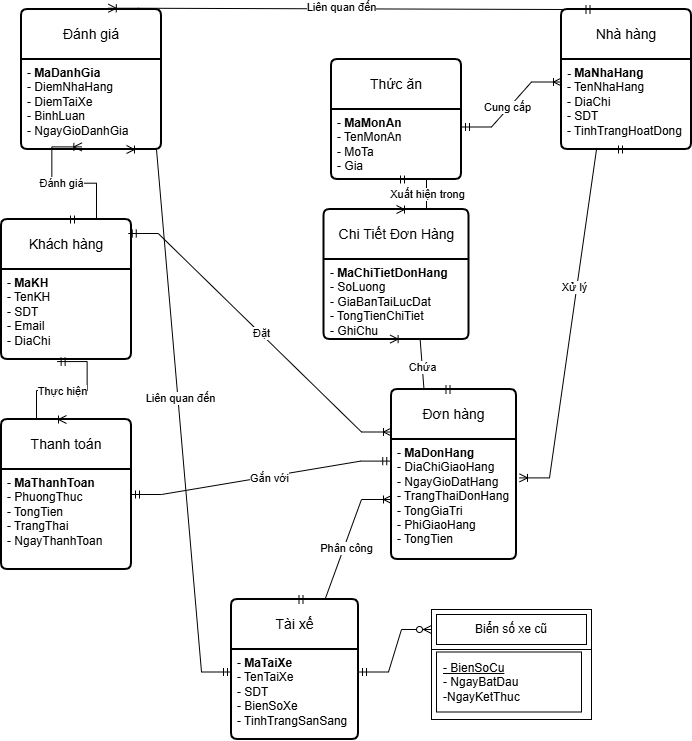

The diagram above was exported from draw.io. Its source (the exported page's mxGraphModel, read from the mxfile embedded in the PNG):
<mxGraphModel dx="1042" dy="535" grid="1" gridSize="10" guides="1" tooltips="1" connect="1" arrows="1" fold="1" page="1" pageScale="1" pageWidth="850" pageHeight="1100" math="0" shadow="0" extFonts="Permanent Marker^https://fonts.googleapis.com/css?family=Permanent+Marker">
  <root>
    <mxCell id="0" />
    <mxCell id="1" parent="0" />
    <mxCell id="B-Jltz0T_sSsfVbDu62e-1" value="Thức ăn" style="swimlane;childLayout=stackLayout;horizontal=1;startSize=50;horizontalStack=0;rounded=1;fontSize=14;fontStyle=0;strokeWidth=2;resizeParent=0;resizeLast=1;shadow=0;dashed=0;align=center;arcSize=4;whiteSpace=wrap;html=1;" vertex="1" parent="1">
      <mxGeometry x="410" y="80" width="130" height="120" as="geometry" />
    </mxCell>
    <mxCell id="B-Jltz0T_sSsfVbDu62e-2" value="- &lt;b&gt;MaMonAn&lt;/b&gt;&lt;div&gt;- TenMonAn&lt;/div&gt;&lt;div&gt;- MoTa&lt;/div&gt;&lt;div&gt;- Gia&lt;/div&gt;" style="align=left;strokeColor=none;fillColor=none;spacingLeft=4;spacingRight=4;fontSize=12;verticalAlign=top;resizable=0;rotatable=0;part=1;html=1;whiteSpace=wrap;" vertex="1" parent="B-Jltz0T_sSsfVbDu62e-1">
      <mxGeometry y="50" width="130" height="70" as="geometry" />
    </mxCell>
    <mxCell id="B-Jltz0T_sSsfVbDu62e-3" value="Nhà hàng" style="swimlane;childLayout=stackLayout;horizontal=1;startSize=50;horizontalStack=0;rounded=1;fontSize=14;fontStyle=0;strokeWidth=2;resizeParent=0;resizeLast=1;shadow=0;dashed=0;align=center;arcSize=4;whiteSpace=wrap;html=1;" vertex="1" parent="1">
      <mxGeometry x="640" y="30" width="130" height="140" as="geometry" />
    </mxCell>
    <mxCell id="B-Jltz0T_sSsfVbDu62e-4" value="&lt;b&gt;- MaNhaHang&lt;/b&gt;&lt;div&gt;- TenNhaHang&lt;/div&gt;&lt;div&gt;- DiaChi&lt;/div&gt;&lt;div&gt;- SDT&lt;/div&gt;&lt;div&gt;- TinhTrangHoatDong&lt;/div&gt;" style="align=left;strokeColor=none;fillColor=none;spacingLeft=4;spacingRight=4;fontSize=12;verticalAlign=top;resizable=0;rotatable=0;part=1;html=1;whiteSpace=wrap;" vertex="1" parent="B-Jltz0T_sSsfVbDu62e-3">
      <mxGeometry y="50" width="130" height="90" as="geometry" />
    </mxCell>
    <mxCell id="B-Jltz0T_sSsfVbDu62e-5" value="" style="edgeStyle=entityRelationEdgeStyle;fontSize=12;html=1;endArrow=ERoneToMany;startArrow=ERmandOne;rounded=0;entryX=0;entryY=0.25;entryDx=0;entryDy=0;exitX=1;exitY=0.25;exitDx=0;exitDy=0;" edge="1" parent="1" source="B-Jltz0T_sSsfVbDu62e-2" target="B-Jltz0T_sSsfVbDu62e-4">
      <mxGeometry width="100" height="100" relative="1" as="geometry">
        <mxPoint x="520" y="340" as="sourcePoint" />
        <mxPoint x="620" y="240" as="targetPoint" />
      </mxGeometry>
    </mxCell>
    <mxCell id="B-Jltz0T_sSsfVbDu62e-6" value="Cung cấp" style="edgeLabel;html=1;align=center;verticalAlign=middle;resizable=0;points=[];" vertex="1" connectable="0" parent="B-Jltz0T_sSsfVbDu62e-5">
      <mxGeometry x="-0.0836" y="2" relative="1" as="geometry">
        <mxPoint as="offset" />
      </mxGeometry>
    </mxCell>
    <mxCell id="B-Jltz0T_sSsfVbDu62e-7" value="Đơn hàng" style="swimlane;childLayout=stackLayout;horizontal=1;startSize=50;horizontalStack=0;rounded=1;fontSize=14;fontStyle=0;strokeWidth=2;resizeParent=0;resizeLast=1;shadow=0;dashed=0;align=center;arcSize=4;whiteSpace=wrap;html=1;" vertex="1" parent="1">
      <mxGeometry x="470" y="410" width="125" height="170" as="geometry">
        <mxRectangle x="470" y="410" width="100" height="50" as="alternateBounds" />
      </mxGeometry>
    </mxCell>
    <mxCell id="B-Jltz0T_sSsfVbDu62e-8" value="- &lt;b&gt;MaDonHang&lt;/b&gt;&lt;div&gt;- DiaChiGiaoHang&lt;/div&gt;&lt;div&gt;- NgayGioDatHang&lt;/div&gt;&lt;div&gt;- TrangThaiDonHang&lt;/div&gt;&lt;div&gt;- TongGiaTri&lt;/div&gt;&lt;div&gt;- PhiGiaoHang&lt;/div&gt;&lt;div&gt;- TongTien&lt;/div&gt;" style="align=left;strokeColor=none;fillColor=none;spacingLeft=4;spacingRight=4;fontSize=12;verticalAlign=top;resizable=0;rotatable=0;part=1;html=1;whiteSpace=wrap;" vertex="1" parent="B-Jltz0T_sSsfVbDu62e-7">
      <mxGeometry y="50" width="125" height="120" as="geometry" />
    </mxCell>
    <mxCell id="B-Jltz0T_sSsfVbDu62e-11" value="Khách hàng" style="swimlane;childLayout=stackLayout;horizontal=1;startSize=50;horizontalStack=0;rounded=1;fontSize=14;fontStyle=0;strokeWidth=2;resizeParent=0;resizeLast=1;shadow=0;dashed=0;align=center;arcSize=4;whiteSpace=wrap;html=1;" vertex="1" parent="1">
      <mxGeometry x="80" y="240" width="130" height="140" as="geometry" />
    </mxCell>
    <mxCell id="B-Jltz0T_sSsfVbDu62e-12" value="- &lt;b&gt;MaKH&lt;/b&gt;&lt;div&gt;- TenKH&lt;/div&gt;&lt;div&gt;- SDT&lt;/div&gt;&lt;div&gt;- Email&lt;/div&gt;&lt;div&gt;- DiaChi&lt;/div&gt;" style="align=left;strokeColor=none;fillColor=none;spacingLeft=4;spacingRight=4;fontSize=12;verticalAlign=top;resizable=0;rotatable=0;part=1;html=1;whiteSpace=wrap;" vertex="1" parent="B-Jltz0T_sSsfVbDu62e-11">
      <mxGeometry y="50" width="130" height="90" as="geometry" />
    </mxCell>
    <mxCell id="B-Jltz0T_sSsfVbDu62e-13" value="" style="edgeStyle=entityRelationEdgeStyle;fontSize=12;html=1;endArrow=ERoneToMany;startArrow=ERmandOne;rounded=0;entryX=0;entryY=0.25;entryDx=0;entryDy=0;exitX=0.975;exitY=0.1;exitDx=0;exitDy=0;exitPerimeter=0;" edge="1" parent="1" source="B-Jltz0T_sSsfVbDu62e-11" target="B-Jltz0T_sSsfVbDu62e-7">
      <mxGeometry width="100" height="100" relative="1" as="geometry">
        <mxPoint x="250" y="540" as="sourcePoint" />
        <mxPoint x="350" y="440" as="targetPoint" />
      </mxGeometry>
    </mxCell>
    <mxCell id="B-Jltz0T_sSsfVbDu62e-14" value="Đặt" style="edgeLabel;html=1;align=center;verticalAlign=middle;resizable=0;points=[];" vertex="1" connectable="0" parent="B-Jltz0T_sSsfVbDu62e-13">
      <mxGeometry x="0.0027" y="1" relative="1" as="geometry">
        <mxPoint as="offset" />
      </mxGeometry>
    </mxCell>
    <mxCell id="B-Jltz0T_sSsfVbDu62e-17" value="Tài xế" style="swimlane;childLayout=stackLayout;horizontal=1;startSize=50;horizontalStack=0;rounded=1;fontSize=14;fontStyle=0;strokeWidth=2;resizeParent=0;resizeLast=1;shadow=0;dashed=0;align=center;arcSize=4;whiteSpace=wrap;html=1;" vertex="1" parent="1">
      <mxGeometry x="310" y="620" width="127" height="140" as="geometry" />
    </mxCell>
    <mxCell id="B-Jltz0T_sSsfVbDu62e-18" value="- &lt;b&gt;MaTaiXe&lt;/b&gt;&lt;div&gt;- TenTaiXe&lt;/div&gt;&lt;div&gt;- SDT&lt;/div&gt;&lt;div&gt;- BienSoXe&lt;/div&gt;&lt;div&gt;- TinhTrangSanSang&lt;/div&gt;" style="align=left;strokeColor=none;fillColor=none;spacingLeft=4;spacingRight=4;fontSize=12;verticalAlign=top;resizable=0;rotatable=0;part=1;html=1;whiteSpace=wrap;" vertex="1" parent="B-Jltz0T_sSsfVbDu62e-17">
      <mxGeometry y="50" width="127" height="90" as="geometry" />
    </mxCell>
    <mxCell id="B-Jltz0T_sSsfVbDu62e-19" value="" style="edgeStyle=entityRelationEdgeStyle;fontSize=12;html=1;endArrow=ERoneToMany;startArrow=ERmandOne;rounded=0;exitX=0.5;exitY=0;exitDx=0;exitDy=0;entryX=0;entryY=0.5;entryDx=0;entryDy=0;" edge="1" parent="1" source="B-Jltz0T_sSsfVbDu62e-17" target="B-Jltz0T_sSsfVbDu62e-8">
      <mxGeometry width="100" height="100" relative="1" as="geometry">
        <mxPoint x="610" y="550" as="sourcePoint" />
        <mxPoint x="390" y="420" as="targetPoint" />
      </mxGeometry>
    </mxCell>
    <mxCell id="B-Jltz0T_sSsfVbDu62e-20" value="Phân công" style="edgeLabel;html=1;align=center;verticalAlign=middle;resizable=0;points=[];" vertex="1" connectable="0" parent="B-Jltz0T_sSsfVbDu62e-19">
      <mxGeometry x="0.0388" y="-2" relative="1" as="geometry">
        <mxPoint as="offset" />
      </mxGeometry>
    </mxCell>
    <mxCell id="B-Jltz0T_sSsfVbDu62e-21" value="" style="edgeStyle=entityRelationEdgeStyle;fontSize=12;html=1;endArrow=ERoneToMany;startArrow=ERmandOne;rounded=0;entryX=1.024;entryY=0.32;entryDx=0;entryDy=0;exitX=0.5;exitY=1;exitDx=0;exitDy=0;entryPerimeter=0;" edge="1" parent="1" source="B-Jltz0T_sSsfVbDu62e-4" target="B-Jltz0T_sSsfVbDu62e-8">
      <mxGeometry width="100" height="100" relative="1" as="geometry">
        <mxPoint x="620" y="370" as="sourcePoint" />
        <mxPoint x="520" y="470" as="targetPoint" />
      </mxGeometry>
    </mxCell>
    <mxCell id="B-Jltz0T_sSsfVbDu62e-22" value="Xử lý" style="edgeLabel;html=1;align=center;verticalAlign=middle;resizable=0;points=[];" vertex="1" connectable="0" parent="B-Jltz0T_sSsfVbDu62e-21">
      <mxGeometry x="-0.1389" y="-3" relative="1" as="geometry">
        <mxPoint as="offset" />
      </mxGeometry>
    </mxCell>
    <mxCell id="B-Jltz0T_sSsfVbDu62e-23" value="Thanh toán" style="swimlane;childLayout=stackLayout;horizontal=1;startSize=50;horizontalStack=0;rounded=1;fontSize=14;fontStyle=0;strokeWidth=2;resizeParent=0;resizeLast=1;shadow=0;dashed=0;align=center;arcSize=4;whiteSpace=wrap;html=1;" vertex="1" parent="1">
      <mxGeometry x="80" y="440" width="130" height="150" as="geometry" />
    </mxCell>
    <mxCell id="B-Jltz0T_sSsfVbDu62e-24" value="- &lt;b&gt;MaThanhToan&lt;/b&gt;&lt;div&gt;- PhuongThuc&lt;/div&gt;&lt;div&gt;- TongTien&lt;/div&gt;&lt;div&gt;- TrangThai&lt;/div&gt;&lt;div&gt;- NgayThanhToan&lt;/div&gt;" style="align=left;strokeColor=none;fillColor=none;spacingLeft=4;spacingRight=4;fontSize=12;verticalAlign=top;resizable=0;rotatable=0;part=1;html=1;whiteSpace=wrap;" vertex="1" parent="B-Jltz0T_sSsfVbDu62e-23">
      <mxGeometry y="50" width="130" height="100" as="geometry" />
    </mxCell>
    <mxCell id="B-Jltz0T_sSsfVbDu62e-25" value="" style="edgeStyle=entityRelationEdgeStyle;fontSize=12;html=1;endArrow=ERmandOne;startArrow=ERmandOne;rounded=0;exitX=1;exitY=0.25;exitDx=0;exitDy=0;entryX=-0.006;entryY=0.18;entryDx=0;entryDy=0;entryPerimeter=0;" edge="1" parent="1" source="B-Jltz0T_sSsfVbDu62e-24" target="B-Jltz0T_sSsfVbDu62e-8">
      <mxGeometry width="100" height="100" relative="1" as="geometry">
        <mxPoint x="250" y="530" as="sourcePoint" />
        <mxPoint x="350" y="430" as="targetPoint" />
      </mxGeometry>
    </mxCell>
    <mxCell id="B-Jltz0T_sSsfVbDu62e-26" value="Gắn với" style="edgeLabel;html=1;align=center;verticalAlign=middle;resizable=0;points=[];" vertex="1" connectable="0" parent="B-Jltz0T_sSsfVbDu62e-25">
      <mxGeometry x="0.0573" y="-2" relative="1" as="geometry">
        <mxPoint as="offset" />
      </mxGeometry>
    </mxCell>
    <mxCell id="B-Jltz0T_sSsfVbDu62e-27" value="" style="edgeStyle=entityRelationEdgeStyle;fontSize=12;html=1;endArrow=ERoneToMany;startArrow=ERmandOne;rounded=0;exitX=0.428;exitY=1.023;exitDx=0;exitDy=0;exitPerimeter=0;entryX=0.5;entryY=0;entryDx=0;entryDy=0;" edge="1" parent="1" source="B-Jltz0T_sSsfVbDu62e-12" target="B-Jltz0T_sSsfVbDu62e-23">
      <mxGeometry width="100" height="100" relative="1" as="geometry">
        <mxPoint x="230" y="690" as="sourcePoint" />
        <mxPoint x="330" y="590" as="targetPoint" />
      </mxGeometry>
    </mxCell>
    <mxCell id="B-Jltz0T_sSsfVbDu62e-28" value="Thực hiện" style="edgeLabel;html=1;align=center;verticalAlign=middle;resizable=0;points=[];" vertex="1" connectable="0" parent="B-Jltz0T_sSsfVbDu62e-27">
      <mxGeometry x="-0.0008" relative="1" as="geometry">
        <mxPoint as="offset" />
      </mxGeometry>
    </mxCell>
    <mxCell id="B-Jltz0T_sSsfVbDu62e-29" value="Đánh giá" style="swimlane;childLayout=stackLayout;horizontal=1;startSize=50;horizontalStack=0;rounded=1;fontSize=14;fontStyle=0;strokeWidth=2;resizeParent=0;resizeLast=1;shadow=0;dashed=0;align=center;arcSize=4;whiteSpace=wrap;html=1;" vertex="1" parent="1">
      <mxGeometry x="100" y="30" width="140" height="140" as="geometry" />
    </mxCell>
    <mxCell id="B-Jltz0T_sSsfVbDu62e-30" value="- &lt;b&gt;MaDanhGia&lt;/b&gt;&lt;div&gt;- DiemNhaHang&lt;/div&gt;&lt;div&gt;- DiemTaiXe&lt;/div&gt;&lt;div&gt;- BinhLuan&lt;/div&gt;&lt;div&gt;- NgayGioDanhGia&lt;/div&gt;" style="align=left;strokeColor=none;fillColor=none;spacingLeft=4;spacingRight=4;fontSize=12;verticalAlign=top;resizable=0;rotatable=0;part=1;html=1;whiteSpace=wrap;" vertex="1" parent="B-Jltz0T_sSsfVbDu62e-29">
      <mxGeometry y="50" width="140" height="90" as="geometry" />
    </mxCell>
    <mxCell id="B-Jltz0T_sSsfVbDu62e-31" value="" style="edgeStyle=entityRelationEdgeStyle;fontSize=12;html=1;endArrow=ERoneToMany;startArrow=ERmandOne;rounded=0;exitX=0.5;exitY=0;exitDx=0;exitDy=0;entryX=0.431;entryY=0.971;entryDx=0;entryDy=0;entryPerimeter=0;" edge="1" parent="1" source="B-Jltz0T_sSsfVbDu62e-11" target="B-Jltz0T_sSsfVbDu62e-30">
      <mxGeometry width="100" height="100" relative="1" as="geometry">
        <mxPoint x="60" y="470" as="sourcePoint" />
        <mxPoint x="90" y="730" as="targetPoint" />
      </mxGeometry>
    </mxCell>
    <mxCell id="B-Jltz0T_sSsfVbDu62e-32" value="Đánh giá" style="edgeLabel;html=1;align=center;verticalAlign=middle;resizable=0;points=[];" vertex="1" connectable="0" parent="B-Jltz0T_sSsfVbDu62e-31">
      <mxGeometry x="0.1477" relative="1" as="geometry">
        <mxPoint as="offset" />
      </mxGeometry>
    </mxCell>
    <mxCell id="B-Jltz0T_sSsfVbDu62e-33" value="" style="edgeStyle=entityRelationEdgeStyle;fontSize=12;html=1;endArrow=ERoneToMany;startArrow=ERmandOne;rounded=0;entryX=0.62;entryY=-0.009;entryDx=0;entryDy=0;exitX=0.25;exitY=0;exitDx=0;exitDy=0;entryPerimeter=0;" edge="1" parent="1" source="B-Jltz0T_sSsfVbDu62e-3" target="B-Jltz0T_sSsfVbDu62e-29">
      <mxGeometry width="100" height="100" relative="1" as="geometry">
        <mxPoint x="340" y="-10" as="sourcePoint" />
        <mxPoint x="150" y="60" as="targetPoint" />
      </mxGeometry>
    </mxCell>
    <mxCell id="B-Jltz0T_sSsfVbDu62e-34" value="Liên quan đến" style="edgeLabel;html=1;align=center;verticalAlign=middle;resizable=0;points=[];" vertex="1" connectable="0" parent="B-Jltz0T_sSsfVbDu62e-33">
      <mxGeometry x="0.0421" y="-2" relative="1" as="geometry">
        <mxPoint as="offset" />
      </mxGeometry>
    </mxCell>
    <mxCell id="B-Jltz0T_sSsfVbDu62e-35" value="" style="edgeStyle=entityRelationEdgeStyle;fontSize=12;html=1;endArrow=ERoneToMany;startArrow=ERmandOne;rounded=0;exitX=0;exitY=0.25;exitDx=0;exitDy=0;entryX=0.75;entryY=1;entryDx=0;entryDy=0;" edge="1" parent="1" source="B-Jltz0T_sSsfVbDu62e-18" target="B-Jltz0T_sSsfVbDu62e-30">
      <mxGeometry width="100" height="100" relative="1" as="geometry">
        <mxPoint x="643" y="700" as="sourcePoint" />
        <mxPoint x="50" y="430" as="targetPoint" />
      </mxGeometry>
    </mxCell>
    <mxCell id="B-Jltz0T_sSsfVbDu62e-36" value="Liên quan đến" style="edgeLabel;html=1;align=center;verticalAlign=middle;resizable=0;points=[];" vertex="1" connectable="0" parent="B-Jltz0T_sSsfVbDu62e-35">
      <mxGeometry x="0.0421" y="-2" relative="1" as="geometry">
        <mxPoint as="offset" />
      </mxGeometry>
    </mxCell>
    <mxCell id="B-Jltz0T_sSsfVbDu62e-40" value="Chi Tiết Đơn Hàng" style="swimlane;childLayout=stackLayout;horizontal=1;startSize=50;horizontalStack=0;rounded=1;fontSize=14;fontStyle=0;strokeWidth=2;resizeParent=0;resizeLast=1;shadow=0;dashed=0;align=center;arcSize=4;whiteSpace=wrap;html=1;" vertex="1" parent="1">
      <mxGeometry x="402.5" y="230" width="145" height="130" as="geometry" />
    </mxCell>
    <mxCell id="B-Jltz0T_sSsfVbDu62e-41" value="- &lt;b&gt;MaChiTietDonHang&lt;/b&gt;&lt;div&gt;- SoLuong&lt;/div&gt;&lt;div&gt;- GiaBanTaiLucDat&lt;/div&gt;&lt;div&gt;- TongTienChiTiet&lt;/div&gt;&lt;div&gt;- GhiChu&lt;/div&gt;" style="align=left;strokeColor=none;fillColor=none;spacingLeft=4;spacingRight=4;fontSize=12;verticalAlign=top;resizable=0;rotatable=0;part=1;html=1;whiteSpace=wrap;" vertex="1" parent="B-Jltz0T_sSsfVbDu62e-40">
      <mxGeometry y="50" width="145" height="80" as="geometry" />
    </mxCell>
    <mxCell id="B-Jltz0T_sSsfVbDu62e-42" value="" style="edgeStyle=entityRelationEdgeStyle;fontSize=12;html=1;endArrow=ERoneToMany;startArrow=ERmandOne;rounded=0;entryX=0.456;entryY=0.995;entryDx=0;entryDy=0;entryPerimeter=0;exitX=0.5;exitY=0;exitDx=0;exitDy=0;" edge="1" parent="1" source="B-Jltz0T_sSsfVbDu62e-7" target="B-Jltz0T_sSsfVbDu62e-41">
      <mxGeometry width="100" height="100" relative="1" as="geometry">
        <mxPoint x="460" y="540" as="sourcePoint" />
        <mxPoint x="560" y="440" as="targetPoint" />
      </mxGeometry>
    </mxCell>
    <mxCell id="B-Jltz0T_sSsfVbDu62e-43" value="Chứa" style="edgeLabel;html=1;align=center;verticalAlign=middle;resizable=0;points=[];" vertex="1" connectable="0" parent="B-Jltz0T_sSsfVbDu62e-42">
      <mxGeometry x="-0.0322" relative="1" as="geometry">
        <mxPoint as="offset" />
      </mxGeometry>
    </mxCell>
    <mxCell id="B-Jltz0T_sSsfVbDu62e-44" value="" style="edgeStyle=entityRelationEdgeStyle;fontSize=12;html=1;endArrow=ERoneToMany;startArrow=ERmandOne;rounded=0;exitX=0.5;exitY=1;exitDx=0;exitDy=0;entryX=0.5;entryY=0;entryDx=0;entryDy=0;" edge="1" parent="1" source="B-Jltz0T_sSsfVbDu62e-2" target="B-Jltz0T_sSsfVbDu62e-40">
      <mxGeometry width="100" height="100" relative="1" as="geometry">
        <mxPoint x="430" y="320" as="sourcePoint" />
        <mxPoint x="530" y="220" as="targetPoint" />
      </mxGeometry>
    </mxCell>
    <mxCell id="B-Jltz0T_sSsfVbDu62e-45" value="Xuất hiện trong" style="edgeLabel;html=1;align=center;verticalAlign=middle;resizable=0;points=[];" vertex="1" connectable="0" parent="B-Jltz0T_sSsfVbDu62e-44">
      <mxGeometry x="-0.0238" relative="1" as="geometry">
        <mxPoint as="offset" />
      </mxGeometry>
    </mxCell>
    <mxCell id="B-Jltz0T_sSsfVbDu62e-50" value="" style="edgeStyle=entityRelationEdgeStyle;fontSize=12;html=1;endArrow=ERzeroToMany;startArrow=ERmandOne;rounded=0;exitX=1;exitY=0.25;exitDx=0;exitDy=0;entryX=0;entryY=0.5;entryDx=0;entryDy=0;" edge="1" parent="1" source="B-Jltz0T_sSsfVbDu62e-18" target="B-Jltz0T_sSsfVbDu62e-49">
      <mxGeometry width="100" height="100" relative="1" as="geometry">
        <mxPoint x="470" y="750" as="sourcePoint" />
        <mxPoint x="570" y="650" as="targetPoint" />
      </mxGeometry>
    </mxCell>
    <mxCell id="B-Jltz0T_sSsfVbDu62e-52" value="" style="group" vertex="1" connectable="0" parent="1">
      <mxGeometry x="510" y="630" width="160" height="102.5" as="geometry" />
    </mxCell>
    <mxCell id="B-Jltz0T_sSsfVbDu62e-51" value="" style="rounded=0;whiteSpace=wrap;html=1;" vertex="1" parent="B-Jltz0T_sSsfVbDu62e-52">
      <mxGeometry y="10" width="160" height="100" as="geometry" />
    </mxCell>
    <mxCell id="B-Jltz0T_sSsfVbDu62e-54" value="" style="group" vertex="1" connectable="0" parent="B-Jltz0T_sSsfVbDu62e-52">
      <mxGeometry width="160" height="102.5" as="geometry" />
    </mxCell>
    <mxCell id="B-Jltz0T_sSsfVbDu62e-55" value="" style="rounded=0;whiteSpace=wrap;html=1;strokeColor=default;align=center;verticalAlign=middle;fontFamily=Helvetica;fontSize=12;fontColor=default;fillColor=default;" vertex="1" parent="B-Jltz0T_sSsfVbDu62e-54">
      <mxGeometry x="5" y="42.5" width="145" height="60" as="geometry" />
    </mxCell>
    <mxCell id="B-Jltz0T_sSsfVbDu62e-49" value="Biển số xe cũ" style="shape=ext;margin=3;double=1;whiteSpace=wrap;html=1;align=center;convertToSvg=0;" vertex="1" parent="B-Jltz0T_sSsfVbDu62e-54">
      <mxGeometry width="160" height="40" as="geometry" />
    </mxCell>
    <mxCell id="B-Jltz0T_sSsfVbDu62e-53" value="&lt;u&gt;- BienSoCu&lt;/u&gt;&lt;div&gt;- NgayBatDau&lt;/div&gt;&lt;div&gt;-NgayKetThuc&lt;/div&gt;" style="text;html=1;whiteSpace=wrap;strokeColor=none;fillColor=none;align=left;verticalAlign=middle;rounded=0;fontFamily=Helvetica;fontSize=12;fontColor=default;" vertex="1" parent="B-Jltz0T_sSsfVbDu62e-54">
      <mxGeometry x="10" y="45" width="140" height="55" as="geometry" />
    </mxCell>
  </root>
</mxGraphModel>